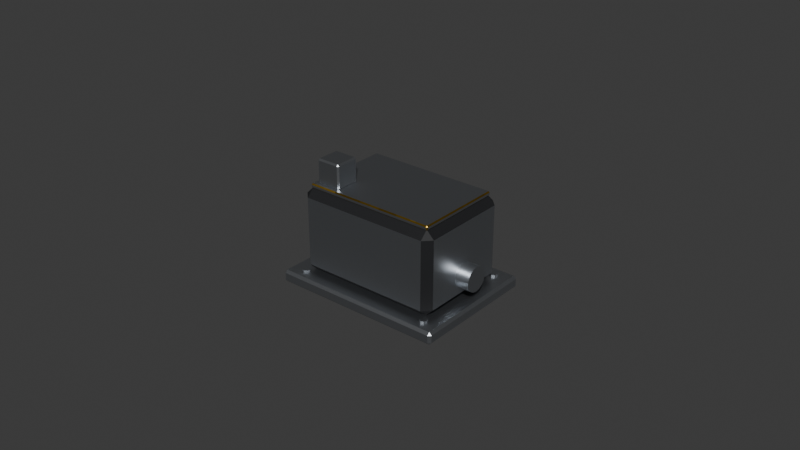 # Source: inst_fluxgate_mag.blend  (saved by Blender 5.3.31; exported with 4.5.12 LTS)
import bpy
from mathutils import Matrix  # noqa: F401  (used for matrix-valued properties, if any)

bpy.ops.wm.read_factory_settings(use_empty=True)
scene = bpy.context.scene
scene.name = 'Scene'

# ---- collections
col_collection = bpy.data.collections.new('Collection'); scene.collection.children.link(col_collection)

# ---- images (referenced by path relative to the original .blend; pixels are not part of the script)
import os
ASSET_DIR = os.environ.get("B2B_ASSET_DIR", "")  # directory of the original .blend (textures are referenced by path, not embedded)
HERE = os.path.dirname(os.path.abspath(__file__))  # packed textures are extracted next to this script under _unpacked/

def load_image(name, relpath, width, height, colorspace="sRGB"):
    """Load a texture the original file referenced (path relative to the .blend, or extracted next to this script)."""
    p = next((c for c in (os.path.join(HERE, relpath), os.path.join(ASSET_DIR, relpath)) if relpath and os.path.exists(c)), "")
    if p:
        img = bpy.data.images.load(p, check_existing=True)
        img.name = name
    else:  # same state as the original file: an image datablock whose file is absent (Cycles renders it pink)
        img = bpy.data.images.new(name, width, height)
        img.source = "FILE"
        img.filepath = "//" + (relpath or name)
    img.colorspace_settings.name = colorspace
    return img
img_sb_mli_normal = load_image('sb_mli_normal', '_unpacked/sb_mli_normal.adaae497.png', 512, 512, 'Non-Color')

# ---- materials (node trees are filled in below, after node groups)
mat_sb_aluminium = bpy.data.materials.new('sb_aluminium')
mat_sb_black_anodised = bpy.data.materials.new('sb_black_anodised')
mat_sb_mli_gold = bpy.data.materials.new('sb_mli_gold')

# ---- material node trees
mat_sb_aluminium.use_nodes = True; mat_sb_aluminium.node_tree.nodes.clear()
_N = mat_sb_aluminium.node_tree.nodes; _L = mat_sb_aluminium.node_tree.links
n0 = _N.new('ShaderNodeBsdfPrincipled'); n0.name = 'Principled BSDF'; n0.location = (-200, 100)
n0.inputs[0].default_value = (0.4851, 0.5089, 0.5395, 1.0)
n0.inputs[1].default_value = 1.0
n0.inputs[2].default_value = 0.4
n0.inputs[10].default_value = 0.005
n1 = _N.new('ShaderNodeOutputMaterial'); n1.name = 'Material Output'; n1.location = (200, 100)
_L.new(n0.outputs[0], n1.inputs[0])
n1.is_active_output = True
mat_sb_black_anodised.use_nodes = True; mat_sb_black_anodised.node_tree.nodes.clear()
_N = mat_sb_black_anodised.node_tree.nodes; _L = mat_sb_black_anodised.node_tree.links
n0 = _N.new('ShaderNodeBsdfPrincipled'); n0.name = 'Principled BSDF'; n0.location = (-200, 100)
n0.inputs[0].default_value = (0.006995, 0.007499, 0.009134, 1.0)
n0.inputs[2].default_value = 0.7
n0.inputs[10].default_value = 0.005
n1 = _N.new('ShaderNodeOutputMaterial'); n1.name = 'Material Output'; n1.location = (200, 100)
_L.new(n0.outputs[0], n1.inputs[0])
n1.is_active_output = True
mat_sb_mli_gold.use_nodes = True; mat_sb_mli_gold.node_tree.nodes.clear()
_N = mat_sb_mli_gold.node_tree.nodes; _L = mat_sb_mli_gold.node_tree.links
n0 = _N.new('ShaderNodeBsdfPrincipled'); n0.name = 'Principled BSDF'; n0.location = (-200, 100)
n0.inputs[0].default_value = (0.5841, 0.3613, 0.04231, 1.0)
n0.inputs[1].default_value = 1.0
n0.inputs[2].default_value = 0.35
n0.inputs[10].default_value = 0.005
n1 = _N.new('ShaderNodeOutputMaterial'); n1.name = 'Material Output'; n1.location = (200, 100)
n2 = _N.new('ShaderNodeTexImage'); n2.name = 'Image Texture'; n2.location = (-620, -260)
n2.image = img_sb_mli_normal
n3 = _N.new('ShaderNodeNormalMap'); n3.name = 'Normal Map'; n3.location = (-300, -260)
n3.width = 160
_L.new(n0.outputs[0], n1.inputs[0])
_L.new(n2.outputs[0], n3.inputs[1])
_L.new(n3.outputs[0], n0.inputs[5])
n1.is_active_output = True

# ---- world
world_world = bpy.data.worlds.new('World'); scene.world = world_world
world_world.use_nodes = True; world_world.node_tree.nodes.clear()
_N = world_world.node_tree.nodes; _L = world_world.node_tree.links
n0 = _N.new('ShaderNodeOutputWorld'); n0.name = 'World Output'; n0.location = (200, 100)
n1 = _N.new('ShaderNodeBackground'); n1.name = 'Background'; n1.location = (-200, 100)
n1.inputs[0].default_value = (0.05088, 0.05088, 0.05088, 1.0)
_L.new(n1.outputs[0], n0.inputs[0])
n0.is_active_output = True
world_world.color = (0.05088, 0.05088, 0.05088)
world_world.sun_shadow_jitter_overblur = 0.0

# ---- meshes
me_fluxgate_sensor_head = bpy.data.meshes.new('fluxgate_sensor_head')
me_fluxgate_sensor_head.from_pydata([(0.028, 0.002828, 0.01483), (0.02, 0.002828, 0.01483), (0.028, 0.003696, 0.01353), (0.02, 0.003696, 0.01353), (0.028, 0.004, 0.012), (0.02, 0.004, 0.012), (-0.0272, -0.0202, 0.0), (-0.0272, -0.021, 0.0008), (-0.028, -0.0202, 0.0008), (-0.0272, -0.021, 0.0032), (-0.0272, -0.0202, 0.004), (-0.028, -0.0202, 0.0032), (-0.0272, 0.0202, 0.0), (-0.028, 0.0202, 0.0008), (-0.0272, 0.021, 0.0008), (-0.0272, 0.0202, 0.004), (-0.0272, 0.021, 0.0032), (-0.028, 0.0202, 0.0032), (0.0272, -0.0202, 0.0), (0.028, -0.0202, 0.0008), (0.0272, -0.021, 0.0008), (0.0272, -0.0202, 0.004), (0.0272, -0.021, 0.0032), (0.028, -0.0202, 0.0032), (0.0272, 0.0202, 0.0), (0.0272, 0.021, 0.0008), (0.028, 0.0202, 0.0008), (0.0272, 0.0202, 0.004), (0.028, 0.0202, 0.0032), (0.0272, 0.021, 0.0032), (0.021, 0.014, 0.031), (0.0235, 0.014, 0.0285), (0.021, 0.0165, 0.0285), (0.021, 0.014, 0.004), (0.021, 0.0165, 0.0065), (0.0235, 0.014, 0.0065), (0.021, -0.014, 0.031), (0.021, -0.0165, 0.0285), (0.0235, -0.014, 0.0285), (0.021, -0.014, 0.004), (0.0235, -0.014, 0.0065), (0.021, -0.0165, 0.0065), (-0.021, 0.014, 0.031), (-0.021, 0.0165, 0.0285), (-0.0235, 0.014, 0.0285), (-0.021, 0.014, 0.004), (-0.0235, 0.014, 0.0065), (-0.021, 0.0165, 0.0065), (-0.021, -0.0165, 0.0285), (-0.021, -0.014, 0.031), (-0.0235, -0.014, 0.0285), (-0.021, -0.014, 0.004), (-0.021, -0.0165, 0.0065), (-0.0235, -0.014, 0.0065), (0.0211, 0.0141, 0.03225), (0.0215, 0.0141, 0.03185), (0.0211, 0.0145, 0.03185), (0.0211, 0.0141, 0.03075), (0.0211, 0.0145, 0.03115), (0.0215, 0.0141, 0.03115), (0.0211, -0.0141, 0.03225), (0.0211, -0.0145, 0.03185), (0.0215, -0.0141, 0.03185), (0.0211, -0.0141, 0.03075), (0.0215, -0.0141, 0.03115), (0.0211, -0.0145, 0.03115), (-0.0211, 0.0141, 0.03225), (-0.0211, 0.0145, 0.03185), (-0.0215, 0.0141, 0.03185), (-0.0211, 0.0141, 0.03075), (-0.0215, 0.0141, 0.03115), (-0.0211, 0.0145, 0.03115), (-0.0211, -0.0145, 0.03185), (-0.0211, -0.0141, 0.03225), (-0.0215, -0.0141, 0.03185), (-0.0211, -0.0141, 0.03075), (-0.0211, -0.0145, 0.03115), (-0.0215, -0.0141, 0.03115), (-0.0125, -0.0055, 0.04), (-0.012, -0.0055, 0.0395), (-0.0125, -0.005, 0.0395), (-0.0125, -0.0055, 0.032), (-0.0125, -0.005, 0.0325), (-0.012, -0.0055, 0.0325), (-0.0125, -0.0125, 0.04), (-0.0125, -0.013, 0.0395), (-0.012, -0.0125, 0.0395), (-0.0125, -0.0125, 0.032), (-0.012, -0.0125, 0.0325), (-0.0125, -0.013, 0.0325), (-0.0195, -0.0055, 0.04), (-0.0195, -0.005, 0.0395), (-0.02, -0.0055, 0.0395), (-0.0195, -0.0055, 0.032), (-0.02, -0.0055, 0.0325), (-0.0195, -0.005, 0.0325), (-0.0195, -0.013, 0.0395), (-0.0195, -0.0125, 0.04), (-0.02, -0.0125, 0.0395), (-0.0195, -0.0125, 0.032), (-0.0195, -0.013, 0.0325), (-0.02, -0.0125, 0.0325), (0.02, 0.001531, 0.0157), (0.028, 0.001531, 0.0157), (0.02, 0.0, 0.016), (0.028, 0.0, 0.016), (0.02, -0.001531, 0.0157), (0.028, -0.001531, 0.0157), (0.02, -0.002828, 0.01483), (0.028, -0.002828, 0.01483), (0.02, -0.003696, 0.01353), (0.028, -0.003696, 0.01353), (0.02, -0.004, 0.012), (0.028, -0.004, 0.012), (0.02, -0.003696, 0.01047), (0.028, -0.003696, 0.01047), (0.02, -0.002828, 0.009172), (0.028, -0.002828, 0.009172), (0.02, -0.001531, 0.008304), (0.028, -0.001531, 0.008304), (0.02, 0.0, 0.008), (0.028, 0.0, 0.008), (0.02, 0.001531, 0.008304), (0.028, 0.001531, 0.008304), (0.02, 0.002828, 0.009172), (0.028, 0.002828, 0.009172), (0.02, 0.003696, 0.01047), (0.028, 0.003696, 0.01047), (-0.0224, -0.0155, 0.004), (-0.0224, -0.0155, 0.00465), (-0.02148, -0.01588, 0.004), (-0.02148, -0.01588, 0.00465), (-0.0211, -0.0168, 0.004), (-0.0211, -0.0168, 0.00465), (-0.02148, -0.01772, 0.004), (-0.02148, -0.01772, 0.00465), (-0.0224, -0.0181, 0.004), (-0.0224, -0.0181, 0.00465), (-0.02332, -0.01772, 0.004), (-0.02332, -0.01772, 0.00465), (-0.0237, -0.0168, 0.004), (-0.0237, -0.0168, 0.00465), (-0.02332, -0.01588, 0.004), (-0.02332, -0.01588, 0.00465), (-0.0224, 0.0181, 0.004), (-0.0224, 0.0181, 0.00465), (-0.02148, 0.01772, 0.004), (-0.02148, 0.01772, 0.00465), (-0.0211, 0.0168, 0.004), (-0.0211, 0.0168, 0.00465), (-0.02148, 0.01588, 0.004), (-0.02148, 0.01588, 0.00465), (-0.0224, 0.0155, 0.004), (-0.0224, 0.0155, 0.00465), (-0.02332, 0.01588, 0.004), (-0.02332, 0.01588, 0.00465), (-0.0237, 0.0168, 0.004), (-0.0237, 0.0168, 0.00465), (-0.02332, 0.01772, 0.004), (-0.02332, 0.01772, 0.00465), (0.0224, -0.0155, 0.004), (0.0224, -0.0155, 0.00465), (0.02332, -0.01588, 0.004), (0.02332, -0.01588, 0.00465), (0.0237, -0.0168, 0.004), (0.0237, -0.0168, 0.00465), (0.02332, -0.01772, 0.004), (0.02332, -0.01772, 0.00465), (0.0224, -0.0181, 0.004), (0.0224, -0.0181, 0.00465), (0.02148, -0.01772, 0.004), (0.02148, -0.01772, 0.00465), (0.0211, -0.0168, 0.004), (0.0211, -0.0168, 0.00465), (0.02148, -0.01588, 0.004), (0.02148, -0.01588, 0.00465), (0.0224, 0.0181, 0.004), (0.0224, 0.0181, 0.00465), (0.02332, 0.01772, 0.004), (0.02332, 0.01772, 0.00465), (0.0237, 0.0168, 0.004), (0.0237, 0.0168, 0.00465), (0.02332, 0.01588, 0.004), (0.02332, 0.01588, 0.00465), (0.0224, 0.0155, 0.004), (0.0224, 0.0155, 0.00465), (0.02148, 0.01588, 0.004), (0.02148, 0.01588, 0.00465), (0.0211, 0.0168, 0.004), (0.0211, 0.0168, 0.00465), (0.02148, 0.01772, 0.004), (0.02148, 0.01772, 0.00465)], [], [(3, 1, 0, 2), (156, 157, 159, 158), (5, 3, 2, 4), (136, 137, 139, 138), (150, 152, 154, 156, 158, 144, 146, 148), (184, 185, 187, 186), (6, 7, 8), (9, 10, 11), (12, 13, 14), (15, 16, 17), (18, 19, 20), (21, 22, 23), (24, 25, 26), (27, 28, 29), (12, 6, 8, 13), (7, 9, 11, 8), (10, 15, 17, 11), (16, 14, 13, 17), (24, 12, 14, 25), (15, 27, 29, 16), (28, 26, 25, 29), (18, 24, 26, 19), (27, 21, 23, 28), (22, 20, 19, 23), (6, 18, 20, 7), (21, 10, 9, 22), (12, 24, 18, 6), (8, 11, 17, 13), (20, 22, 9, 7), (27, 15, 10, 21), (14, 16, 29, 25), (26, 28, 23, 19), (30, 31, 32), (33, 34, 35), (36, 37, 38), (39, 40, 41), (42, 43, 44), (45, 46, 47), (48, 49, 50), (51, 52, 53), (36, 49, 48, 37), (51, 39, 41, 52), (30, 36, 38, 31), (31, 35, 34, 32), (42, 30, 32, 43), (33, 45, 47, 34), (45, 51, 53, 46), (43, 47, 46, 44), (52, 48, 50, 53), (49, 42, 44, 50), (37, 41, 40, 38), (39, 33, 35, 40), (30, 42, 49, 36), (47, 43, 32, 34), (35, 31, 38, 40), (45, 33, 39, 51), (41, 37, 48, 52), (53, 50, 44, 46), (54, 55, 56), (57, 58, 59), (60, 61, 62), (63, 64, 65), (66, 67, 68), (69, 70, 71), (72, 73, 74), (75, 76, 77), (66, 54, 56, 67), (57, 69, 71, 58), (61, 65, 64, 62), (75, 63, 65, 76), (60, 73, 72, 61), (54, 60, 62, 55), (76, 72, 74, 77), (73, 66, 68, 74), (69, 75, 77, 70), (67, 71, 70, 68), (55, 59, 58, 56), (63, 57, 59, 64), (54, 66, 73, 60), (71, 67, 56, 58), (59, 55, 62, 64), (69, 57, 63, 75), (65, 61, 72, 76), (77, 74, 68, 70), (78, 79, 80), (81, 82, 83), (84, 85, 86), (87, 88, 89), (90, 91, 92), (93, 94, 95), (96, 97, 98), (99, 100, 101), (84, 97, 96, 85), (78, 84, 86, 79), (79, 83, 82, 80), (81, 93, 95, 82), (90, 78, 80, 91), (85, 89, 88, 86), (93, 99, 101, 94), (91, 95, 94, 92), (100, 96, 98, 101), (97, 90, 92, 98), (99, 87, 89, 100), (87, 81, 83, 88), (78, 90, 97, 84), (95, 91, 80, 82), (83, 79, 86, 88), (93, 81, 87, 99), (89, 85, 96, 100), (101, 98, 92, 94), (154, 155, 157, 156), (144, 145, 147, 146), (1, 102, 103, 0), (164, 165, 167, 166), (134, 135, 137, 136), (102, 104, 105, 103), (104, 106, 107, 105), (139, 137, 135, 133, 131, 129, 143, 141), (106, 108, 109, 107), (142, 143, 129, 128), (132, 133, 135, 134), (108, 110, 111, 109), (152, 153, 155, 154), (150, 151, 153, 152), (110, 112, 113, 111), (146, 147, 149, 148), (112, 114, 115, 113), (140, 141, 143, 142), (130, 131, 133, 132), (114, 116, 117, 115), (136, 138, 140, 142, 128, 130, 132, 134), (160, 161, 163, 162), (116, 118, 119, 117), (182, 183, 185, 184), (166, 167, 169, 168), (118, 120, 121, 119), (138, 139, 141, 140), (128, 129, 131, 130), (120, 122, 123, 121), (148, 149, 151, 150), (122, 124, 125, 123), (2, 0, 103, 105, 107, 109, 111, 113, 115, 117, 119, 121, 123, 125, 127, 4), (178, 179, 181, 180), (124, 126, 127, 125), (176, 177, 179, 178), (126, 5, 4, 127), (3, 5, 126, 124, 122, 120, 118, 116, 114, 112, 110, 108, 106, 104, 102, 1), (162, 163, 165, 164), (168, 169, 171, 170), (158, 159, 145, 144), (159, 157, 155, 153, 151, 149, 147, 145), (180, 181, 183, 182), (170, 171, 173, 172), (163, 161, 175, 173, 171, 169, 167, 165), (172, 173, 175, 174), (174, 175, 161, 160), (162, 164, 166, 168, 170, 172, 174, 160), (186, 187, 189, 188), (181, 179, 177, 191, 189, 187, 185, 183), (188, 189, 191, 190), (190, 191, 177, 176), (180, 182, 184, 186, 188, 190, 176, 178)])
me_fluxgate_sensor_head.polygons.foreach_set('use_smooth', [True] * 162)
me_fluxgate_sensor_head.polygons.foreach_set('material_index', [0, 0, 0, 0, 0, 0, 0, 0, 0, 0, 0, 0, 0, 0, 0, 0, 0, 0, 0, 0, 0, 0, 0, 0, 0, 0, 0, 0, 0, 0, 0, 0, 1, 1, 1, 1, 1, 1, 1, 1, 1, 1, 1, 1, 1, 1, 1, 1, 1, 1, 1, 1, 0, 0, 0, 0, 0, 0, 2, 2, 2, 2, 2, 2, 2, 2, 2, 2, 2, 2, 2, 2, 2, 2, 2, 2, 2, 2, 0, 0, 0, 0, 0, 0, 0, 0, 0, 0, 0, 0, 0, 0, 0, 0, 0, 0, 0, 0, 0, 0, 0, 0, 0, 0, 0, 0, 0, 0, 0, 0, 0, 0, 0, 0, 0, 0, 0, 0, 0, 0, 0, 0, 0, 0, 0, 0, 0, 0, 0, 0, 0, 0, 0, 0, 0, 0, 0, 0, 0, 0, 0, 0, 0, 0, 0, 0, 0, 0, 0, 0, 0, 0, 0, 0, 0, 0, 0, 0, 0, 0, 0, 0])
_k = set([(0, 2), (0, 103), (1, 3), (1, 102), (2, 4), (3, 5), (4, 127), (5, 126), (6, 7), (6, 8), (6, 12), (6, 18), (7, 8), (7, 9), (7, 20), (8, 11), (8, 13), (9, 10), (9, 11), (9, 22), (10, 11), (10, 15), (10, 21), (11, 17), (12, 13), (12, 14), (12, 24), (13, 14), (13, 17), (14, 16), (14, 25), (15, 16), (15, 17), (15, 27), (16, 17), (16, 29), (18, 19), (18, 20), (18, 24), (19, 20), (19, 23), (19, 26), (20, 22), (21, 22), (21, 23), (21, 27), (22, 23), (23, 28), (24, 25), (24, 26), (25, 26), (25, 29), (26, 28), (27, 28), (27, 29), (28, 29), (30, 31), (30, 32), (30, 36), (30, 42), (31, 32), (31, 35), (31, 38), (32, 34), (32, 43), (33, 34), (33, 35), (33, 39), (33, 45), (34, 35), (34, 47), (35, 40), (36, 37), (36, 38), (36, 49), (37, 38), (37, 41), (37, 48), (38, 40), (39, 40), (39, 41), (39, 51), (40, 41), (41, 52), (42, 43), (42, 44), (42, 49), (43, 44), (43, 47), (44, 46), (44, 50), (45, 46), (45, 47), (45, 51), (46, 47), (46, 53), (48, 49), (48, 50), (48, 52), (49, 50), (50, 53), (51, 52), (51, 53), (52, 53), (54, 55), (54, 56), (54, 60), (54, 66), (55, 56), (55, 59), (55, 62), (56, 58), (56, 67), (57, 58), (57, 59), (57, 63), (57, 69), (58, 59), (58, 71), (59, 64), (60, 61), (60, 62), (60, 73), (61, 62), (61, 65), (61, 72), (62, 64), (63, 64), (63, 65), (63, 75), (64, 65), (65, 76), (66, 67), (66, 68), (66, 73), (67, 68), (67, 71), (68, 70), (68, 74), (69, 70), (69, 71), (69, 75), (70, 71), (70, 77), (72, 73), (72, 74), (72, 76), (73, 74), (74, 77), (75, 76), (75, 77), (76, 77), (78, 79), (78, 80), (78, 84), (78, 90), (79, 80), (79, 83), (79, 86), (80, 82), (80, 91), (81, 82), (81, 83), (81, 87), (81, 93), (82, 83), (82, 95), (83, 88), (84, 85), (84, 86), (84, 97), (85, 86), (85, 89), (85, 96), (86, 88), (87, 88), (87, 89), (87, 99), (88, 89), (89, 100), (90, 91), (90, 92), (90, 97), (91, 92), (91, 95), (92, 94), (92, 98), (93, 94), (93, 95), (93, 99), (94, 95), (94, 101), (96, 97), (96, 98), (96, 100), (97, 98), (98, 101), (99, 100), (99, 101), (100, 101), (102, 104), (103, 105), (104, 106), (105, 107), (106, 108), (107, 109), (108, 110), (109, 111), (110, 112), (111, 113), (112, 114), (113, 115), (114, 116), (115, 117), (116, 118), (117, 119), (118, 120), (119, 121), (120, 122), (121, 123), (122, 124), (123, 125), (124, 126), (125, 127), (128, 129), (128, 130), (128, 142), (129, 131), (129, 143), (130, 131), (130, 132), (131, 133), (132, 133), (132, 134), (133, 135), (134, 135), (134, 136), (135, 137), (136, 137), (136, 138), (137, 139), (138, 139), (138, 140), (139, 141), (140, 141), (140, 142), (141, 143), (142, 143), (144, 145), (144, 146), (144, 158), (145, 147), (145, 159), (146, 147), (146, 148), (147, 149), (148, 149), (148, 150), (149, 151), (150, 151), (150, 152), (151, 153), (152, 153), (152, 154), (153, 155), (154, 155), (154, 156), (155, 157), (156, 157), (156, 158), (157, 159), (158, 159), (160, 161), (160, 162), (160, 174), (161, 163), (161, 175), (162, 163), (162, 164), (163, 165), (164, 165), (164, 166), (165, 167), (166, 167), (166, 168), (167, 169), (168, 169), (168, 170), (169, 171), (170, 171), (170, 172), (171, 173), (172, 173), (172, 174), (173, 175), (174, 175), (176, 177), (176, 178), (176, 190), (177, 179), (177, 191), (178, 179), (178, 180), (179, 181), (180, 181), (180, 182), (181, 183), (182, 183), (182, 184), (183, 185), (184, 185), (184, 186), (185, 187), (186, 187), (186, 188), (187, 189), (188, 189), (188, 190), (189, 191), (190, 191)])
me_fluxgate_sensor_head.attributes.new('sharp_edge', 'BOOLEAN', 'EDGE').data.foreach_set('value', [ (min(e.vertices), max(e.vertices)) in _k for e in me_fluxgate_sensor_head.edges])
_uv = me_fluxgate_sensor_head.uv_layers.new(name='Float2')
_uv.uv.foreach_set('vector', [0.2, 0.1353, 0.2, 0.1483, 0.28, 0.1483, 0.28, 0.1353, 0.168, 0.04, 0.168, 0.0465, 0.1772, 0.0465, 0.1772, 0.04, 0.2, 0.12, 0.2, 0.1353, 0.28, 0.1353, 0.28, 0.12, -0.224, 0.04, -0.224, 0.0465, -0.2332, 0.0465, -0.2332, 0.04, -0.2148, 0.1588, -0.224, 0.155, -0.2332, 0.1588, -0.237, 0.168, -0.2332, 0.1772, -0.224, 0.181, -0.2148, 0.1772, -0.211, 0.168, 0.224, 0.04, 0.224, 0.0465, 0.2148, 0.0465, 0.2148, 0.04, -0.272, -0.202, -0.272, -0.21, -0.28, -0.202, -0.272, -0.21, -0.272, -0.202, -0.28, -0.202, -0.272, 0.202, -0.28, 0.202, -0.272, 0.21, -0.272, 0.202, -0.272, 0.21, -0.28, 0.202, 0.272, -0.202, 0.28, -0.202, 0.272, -0.21, 0.272, -0.202, 0.272, -0.21, 0.28, -0.202, 0.272, 0.202, 0.272, 0.21, 0.28, 0.202, 0.272, 0.202, 0.28, 0.202, 0.272, 0.21, -0.272, 0.202, -0.272, -0.202, -0.28, -0.202, -0.28, 0.202, -0.21, 0.008, -0.21, 0.032, -0.202, 0.032, -0.202, 0.008, -0.272, -0.202, -0.272, 0.202, -0.28, 0.202, -0.28, -0.202, 0.21, 0.032, 0.21, 0.008, 0.202, 0.008, 0.202, 0.032, 0.272, 0.202, -0.272, 0.202, -0.272, 0.21, 0.272, 0.21, -0.272, 0.202, 0.272, 0.202, 0.272, 0.21, -0.272, 0.21, 0.202, 0.032, 0.202, 0.008, 0.21, 0.008, 0.21, 0.032, 0.272, -0.202, 0.272, 0.202, 0.28, 0.202, 0.28, -0.202, 0.272, 0.202, 0.272, -0.202, 0.28, -0.202, 0.28, 0.202, -0.21, 0.032, -0.21, 0.008, -0.202, 0.008, -0.202, 0.032, -0.272, -0.202, 0.272, -0.202, 0.272, -0.21, -0.272, -0.21, 0.272, -0.202, -0.272, -0.202, -0.272, -0.21, 0.272, -0.21, -0.272, 0.202, 0.272, 0.202, 0.272, -0.202, -0.272, -0.202, -0.202, 0.008, -0.202, 0.032, 0.202, 0.032, 0.202, 0.008, 0.272, 0.008, 0.272, 0.032, -0.272, 0.032, -0.272, 0.008, 0.272, 0.202, -0.272, 0.202, -0.272, -0.202, 0.272, -0.202, -0.272, 0.008, -0.272, 0.032, 0.272, 0.032, 0.272, 0.008, 0.202, 0.008, 0.202, 0.032, -0.202, 0.032, -0.202, 0.008, 0.14, 0.31, 0.14, 0.285, 0.165, 0.285, 0.14, 0.04, 0.165, 0.065, 0.14, 0.065, -0.14, 0.31, -0.165, 0.285, -0.14, 0.285, -0.14, 0.04, -0.14, 0.065, -0.165, 0.065, 0.14, 0.31, 0.165, 0.285, 0.14, 0.285, 0.14, 0.04, 0.14, 0.065, 0.165, 0.065, -0.165, 0.285, -0.14, 0.31, -0.14, 0.285, -0.14, 0.04, -0.165, 0.065, -0.14, 0.065, 0.21, 0.31, -0.21, 0.31, -0.21, 0.285, 0.21, 0.285, -0.21, 0.04, 0.21, 0.04, 0.21, 0.065, -0.21, 0.065, 0.14, 0.31, -0.14, 0.31, -0.14, 0.285, 0.14, 0.285, 0.14, 0.285, 0.14, 0.065, 0.165, 0.065, 0.165, 0.285, -0.21, 0.31, 0.21, 0.31, 0.21, 0.285, -0.21, 0.285, 0.21, 0.04, -0.21, 0.04, -0.21, 0.065, 0.21, 0.065, 0.14, 0.04, -0.14, 0.04, -0.14, 0.065, 0.14, 0.065, 0.165, 0.285, 0.165, 0.065, 0.14, 0.065, 0.14, 0.285, -0.165, 0.065, -0.165, 0.285, -0.14, 0.285, -0.14, 0.065, -0.14, 0.31, 0.14, 0.31, 0.14, 0.285, -0.14, 0.285, -0.165, 0.285, -0.165, 0.065, -0.14, 0.065, -0.14, 0.285, -0.14, 0.04, 0.14, 0.04, 0.14, 0.065, -0.14, 0.065, 0.21, 0.14, -0.21, 0.14, -0.21, -0.14, 0.21, -0.14, -0.21, 0.065, -0.21, 0.285, 0.21, 0.285, 0.21, 0.065, 0.14, 0.065, 0.14, 0.285, -0.14, 0.285, -0.14, 0.065, -0.21, 0.14, 0.21, 0.14, 0.21, -0.14, -0.21, -0.14, 0.21, 0.065, 0.21, 0.285, -0.21, 0.285, -0.21, 0.065, -0.14, 0.065, -0.14, 0.285, 0.14, 0.285, 0.14, 0.065, 0.141, 0.3225, 0.141, 0.3185, 0.145, 0.3185, 0.141, 0.3075, 0.145, 0.3115, 0.141, 0.3115, -0.141, 0.3225, -0.145, 0.3185, -0.141, 0.3185, -0.141, 0.3075, -0.141, 0.3115, -0.145, 0.3115, 0.141, 0.3225, 0.145, 0.3185, 0.141, 0.3185, 0.141, 0.3075, 0.141, 0.3115, 0.145, 0.3115, -0.145, 0.3185, -0.141, 0.3225, -0.141, 0.3185, -0.141, 0.3075, -0.145, 0.3115, -0.141, 0.3115, -0.211, 0.141, 0.211, 0.141, 0.211, 0.145, -0.211, 0.145, 0.211, 0.141, -0.211, 0.141, -0.211, 0.145, 0.211, 0.145, -0.145, 0.3185, -0.145, 0.3115, -0.141, 0.3115, -0.141, 0.3185, -0.211, -0.141, 0.211, -0.141, 0.211, -0.145, -0.211, -0.145, 0.211, -0.141, -0.211, -0.141, -0.211, -0.145, 0.211, -0.145, 0.141, 0.3225, -0.141, 0.3225, -0.141, 0.3185, 0.141, 0.3185, -0.145, 0.3115, -0.145, 0.3185, -0.141, 0.3185, -0.141, 0.3115, -0.141, 0.3225, 0.141, 0.3225, 0.141, 0.3185, -0.141, 0.3185, 0.141, 0.3075, -0.141, 0.3075, -0.141, 0.3115, 0.141, 0.3115, 0.145, 0.3185, 0.145, 0.3115, 0.141, 0.3115, 0.141, 0.3185, 0.141, 0.3185, 0.141, 0.3115, 0.145, 0.3115, 0.145, 0.3185, -0.141, 0.3075, 0.141, 0.3075, 0.141, 0.3115, -0.141, 0.3115, 0.211, 0.141, -0.211, 0.141, -0.211, -0.141, 0.211, -0.141, -0.211, 0.3115, -0.211, 0.3185, 0.211, 0.3185, 0.211, 0.3115, 0.141, 0.3115, 0.141, 0.3185, -0.141, 0.3185, -0.141, 0.3115, -0.211, 0.141, 0.211, 0.141, 0.211, -0.141, -0.211, -0.141, 0.211, 0.3115, 0.211, 0.3185, -0.211, 0.3185, -0.211, 0.3115, -0.141, 0.3115, -0.141, 0.3185, 0.141, 0.3185, 0.141, 0.3115, -0.055, 0.4, -0.055, 0.395, -0.05, 0.395, -0.055, 0.32, -0.05, 0.325, -0.055, 0.325, -0.125, 0.4, -0.13, 0.395, -0.125, 0.395, -0.125, 0.32, -0.125, 0.325, -0.13, 0.325, -0.055, 0.4, -0.05, 0.395, -0.055, 0.395, -0.055, 0.32, -0.055, 0.325, -0.05, 0.325, -0.13, 0.395, -0.125, 0.4, -0.125, 0.395, -0.125, 0.32, -0.13, 0.325, -0.125, 0.325, -0.125, 0.4, -0.195, 0.4, -0.195, 0.395, -0.125, 0.395, -0.055, 0.4, -0.125, 0.4, -0.125, 0.395, -0.055, 0.395, -0.055, 0.395, -0.055, 0.325, -0.05, 0.325, -0.05, 0.395, -0.125, 0.32, -0.195, 0.32, -0.195, 0.325, -0.125, 0.325, -0.195, 0.4, -0.125, 0.4, -0.125, 0.395, -0.195, 0.395, -0.13, 0.395, -0.13, 0.325, -0.125, 0.325, -0.125, 0.395, -0.055, 0.32, -0.125, 0.32, -0.125, 0.325, -0.055, 0.325, -0.05, 0.395, -0.05, 0.325, -0.055, 0.325, -0.055, 0.395, -0.13, 0.325, -0.13, 0.395, -0.125, 0.395, -0.125, 0.325, -0.125, 0.4, -0.055, 0.4, -0.055, 0.395, -0.125, 0.395, -0.195, 0.32, -0.125, 0.32, -0.125, 0.325, -0.195, 0.325, -0.125, 0.32, -0.055, 0.32, -0.055, 0.325, -0.125, 0.325, -0.125, -0.055, -0.195, -0.055, -0.195, -0.125, -0.125, -0.125, -0.195, 0.325, -0.195, 0.395, -0.125, 0.395, -0.125, 0.325, -0.055, 0.325, -0.055, 0.395, -0.125, 0.395, -0.125, 0.325, -0.195, -0.055, -0.125, -0.055, -0.125, -0.125, -0.195, -0.125, -0.125, 0.325, -0.125, 0.395, -0.195, 0.395, -0.195, 0.325, -0.125, 0.325, -0.125, 0.395, -0.055, 0.395, -0.055, 0.325, 0.1588, 0.04, 0.1588, 0.0465, 0.168, 0.0465, 0.168, 0.04, -0.224, 0.04, -0.224, 0.0465, -0.2148, 0.0465, -0.2148, 0.04, 0.2, 0.02828, 0.2, 0.01531, 0.28, 0.01531, 0.28, 0.02828, -0.168, 0.04, -0.168, 0.0465, -0.1772, 0.0465, -0.1772, 0.04, -0.2148, 0.04, -0.2148, 0.0465, -0.224, 0.0465, -0.224, 0.04, 0.2, 0.01531, 0.2, 0.0, 0.28, 0.0, 0.28, 0.01531, 0.2, 0.0, 0.2, -0.01531, 0.28, -0.01531, 0.28, 0.0, -0.2332, -0.1772, -0.224, -0.181, -0.2148, -0.1772, -0.211, -0.168, -0.2148, -0.1588, -0.224, -0.155, -0.2332, -0.1588, -0.237, -0.168, 0.2, -0.01531, 0.2, -0.02828, 0.28, -0.02828, 0.28, -0.01531, -0.2332, 0.04, -0.2332, 0.0465, -0.224, 0.0465, -0.224, 0.04, -0.168, 0.04, -0.168, 0.0465, -0.1772, 0.0465, -0.1772, 0.04, 0.2, 0.1483, 0.2, 0.1353, 0.28, 0.1353, 0.28, 0.1483, -0.224, 0.04, -0.224, 0.0465, -0.2332, 0.0465, -0.2332, 0.04, -0.2148, 0.04, -0.2148, 0.0465, -0.224, 0.0465, -0.224, 0.04, 0.2, 0.1353, 0.2, 0.12, 0.28, 0.12, 0.28, 0.1353, 0.1772, 0.04, 0.1772, 0.0465, 0.168, 0.0465, 0.168, 0.04, 0.2, 0.12, 0.2, 0.1047, 0.28, 0.1047, 0.28, 0.12, -0.168, 0.04, -0.168, 0.0465, -0.1588, 0.0465, -0.1588, 0.04, -0.1588, 0.04, -0.1588, 0.0465, -0.168, 0.0465, -0.168, 0.04, 0.2, 0.1047, 0.2, 0.09172, 0.28, 0.09172, 0.28, 0.1047, -0.224, -0.181, -0.2332, -0.1772, -0.237, -0.168, -0.2332, -0.1588, -0.224, -0.155, -0.2148, -0.1588, -0.211, -0.168, -0.2148, -0.1772, 0.224, 0.04, 0.224, 0.0465, 0.2332, 0.0465, 0.2332, 0.04, 0.2, -0.02828, 0.2, -0.01531, 0.28, -0.01531, 0.28, -0.02828, 0.2332, 0.04, 0.2332, 0.0465, 0.224, 0.0465, 0.224, 0.04, 0.2332, 0.04, 0.2332, 0.0465, 0.224, 0.0465, 0.224, 0.04, 0.2, -0.01531, 0.2, 0.0, 0.28, 0.0, 0.28, -0.01531, -0.1772, 0.04, -0.1772, 0.0465, -0.168, 0.0465, -0.168, 0.04, -0.224, 0.04, -0.224, 0.0465, -0.2148, 0.0465, -0.2148, 0.04, 0.2, 0.0, 0.2, 0.01531, 0.28, 0.01531, 0.28, 0.0, 0.168, 0.04, 0.168, 0.0465, 0.1588, 0.0465, 0.1588, 0.04, 0.2, 0.01531, 0.2, 0.02828, 0.28, 0.02828, 0.28, 0.01531, 0.03696, 0.1353, 0.02828, 0.1483, 0.01531, 0.157, 0.0, 0.16, -0.01531, 0.157, -0.02828, 0.1483, -0.03696, 0.1353, -0.04, 0.12, -0.03696, 0.1047, -0.02828, 0.09172, -0.01531, 0.08304, 0.0, 0.08, 0.01531, 0.08304, 0.02828, 0.09172, 0.03696, 0.1047, 0.04, 0.12, 0.1772, 0.04, 0.1772, 0.0465, 0.168, 0.0465, 0.168, 0.04, 0.2, 0.09172, 0.2, 0.1047, 0.28, 0.1047, 0.28, 0.09172, 0.224, 0.04, 0.224, 0.0465, 0.2332, 0.0465, 0.2332, 0.04, 0.2, 0.1047, 0.2, 0.12, 0.28, 0.12, 0.28, 0.1047, 0.03696, 0.1353, 0.04, 0.12, 0.03696, 0.1047, 0.02828, 0.09172, 0.01531, 0.08304, 0.0, 0.08, -0.01531, 0.08304, -0.02828, 0.09172, -0.03696, 0.1047, -0.04, 0.12, -0.03696, 0.1353, -0.02828, 0.1483, -0.01531, 0.157, 0.0, 0.16, 0.01531, 0.157, 0.02828, 0.1483, -0.1588, 0.04, -0.1588, 0.0465, -0.168, 0.0465, -0.168, 0.04, 0.224, 0.04, 0.224, 0.0465, 0.2148, 0.0465, 0.2148, 0.04, -0.2332, 0.04, -0.2332, 0.0465, -0.224, 0.0465, -0.224, 0.04, -0.2332, 0.1772, -0.237, 0.168, -0.2332, 0.1588, -0.224, 0.155, -0.2148, 0.1588, -0.211, 0.168, -0.2148, 0.1772, -0.224, 0.181, 0.168, 0.04, 0.168, 0.0465, 0.1588, 0.0465, 0.1588, 0.04, -0.1772, 0.04, -0.1772, 0.0465, -0.168, 0.0465, -0.168, 0.04, 0.2332, -0.1588, 0.224, -0.155, 0.2148, -0.1588, 0.211, -0.168, 0.2148, -0.1772, 0.224, -0.181, 0.2332, -0.1772, 0.237, -0.168, -0.168, 0.04, -0.168, 0.0465, -0.1588, 0.0465, -0.1588, 0.04, 0.2148, 0.04, 0.2148, 0.0465, 0.224, 0.0465, 0.224, 0.04, 0.2332, -0.1588, 0.237, -0.168, 0.2332, -0.1772, 0.224, -0.181, 0.2148, -0.1772, 0.211, -0.168, 0.2148, -0.1588, 0.224, -0.155, 0.1588, 0.04, 0.1588, 0.0465, 0.168, 0.0465, 0.168, 0.04, 0.237, 0.168, 0.2332, 0.1772, 0.224, 0.181, 0.2148, 0.1772, 0.211, 0.168, 0.2148, 0.1588, 0.224, 0.155, 0.2332, 0.1588, 0.168, 0.04, 0.168, 0.0465, 0.1772, 0.0465, 0.1772, 0.04, 0.2148, 0.04, 0.2148, 0.0465, 0.224, 0.0465, 0.224, 0.04, 0.237, 0.168, 0.2332, 0.1588, 0.224, 0.155, 0.2148, 0.1588, 0.211, 0.168, 0.2148, 0.1772, 0.224, 0.181, 0.2332, 0.1772])
me_fluxgate_sensor_head.materials.append(mat_sb_aluminium)
me_fluxgate_sensor_head.materials.append(mat_sb_black_anodised)
me_fluxgate_sensor_head.materials.append(mat_sb_mli_gold)
me_fluxgate_sensor_head.update()

# ---- objects
ob_fluxgate_sensor_head = bpy.data.objects.new('fluxgate_sensor_head', me_fluxgate_sensor_head)

# ---- transforms, parenting, visibility, modifiers, constraints
ob_fluxgate_sensor_head.location = (0.0, 0.0, 0.0)

# ---- collection membership
scene.collection.objects.link(ob_fluxgate_sensor_head)

# ---- scene / render settings (as saved in the file)
scene.frame_start = 0; scene.frame_end = 60; scene.frame_set(0)
scene.render.engine = 'BLENDER_EEVEE_NEXT'
scene.render.fps = 30
scene.render.bake_bias = 0.0
scene.render.bake_samples = 0
scene.render.compositor_device = 'GPU'
scene.eevee.use_volume_custom_range = False
scene.eevee.fast_gi_thickness_near = 0.1
scene.eevee.fast_gi_thickness_far = 0.0
scene.eevee.ray_tracing_options.screen_trace_thickness = 0.1
bpy.context.view_layer.update()

# ---- added for rendering (the .blend has no active camera and no usable light): camera, sun
cam_auto = bpy.data.cameras.new('AutoCamera')
cam_auto.lens = 50.0
cam_auto.sensor_width = 36.0
cam_auto.clip_end = 1000.0
ob_auto_camera = bpy.data.objects.new('AutoCamera', cam_auto)
scene.collection.objects.link(ob_auto_camera)
ob_auto_camera.location = (0.185045, -0.222054, 0.168036)
ob_auto_camera.rotation_euler = (1.09748, -7.21219e-08, 0.694738)
scene.camera = ob_auto_camera
light_auto_sun = bpy.data.lights.new('AutoSun', 'SUN')
light_auto_sun.energy = 3.0
light_auto_sun.angle = 0.0523599
ob_auto_sun = bpy.data.objects.new('AutoSun', light_auto_sun)
scene.collection.objects.link(ob_auto_sun)
ob_auto_sun.rotation_euler = (0.872665, 0.174533, 0.523599)
bpy.context.view_layer.update()
